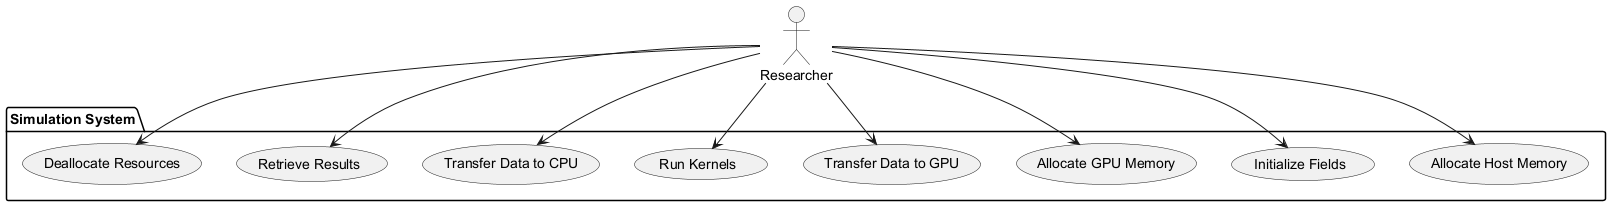

The diagram above was rendered by PlantUML. Its source (embedded in the PNG):
@startuml
actor Researcher

package "Simulation System" {
  usecase "Allocate Host Memory"
  usecase "Initialize Fields"
  usecase "Allocate GPU Memory"
  usecase "Transfer Data to GPU"
  usecase "Run Kernels"
  usecase "Transfer Data to CPU"
  usecase "Retrieve Results"
  usecase "Deallocate Resources"
}

Researcher --> "Allocate Host Memory"
Researcher --> "Initialize Fields"
Researcher --> "Allocate GPU Memory"
Researcher --> "Transfer Data to GPU"
Researcher --> "Run Kernels"
Researcher --> "Transfer Data to CPU"
Researcher --> "Retrieve Results"
Researcher --> "Deallocate Resources"
@enduml